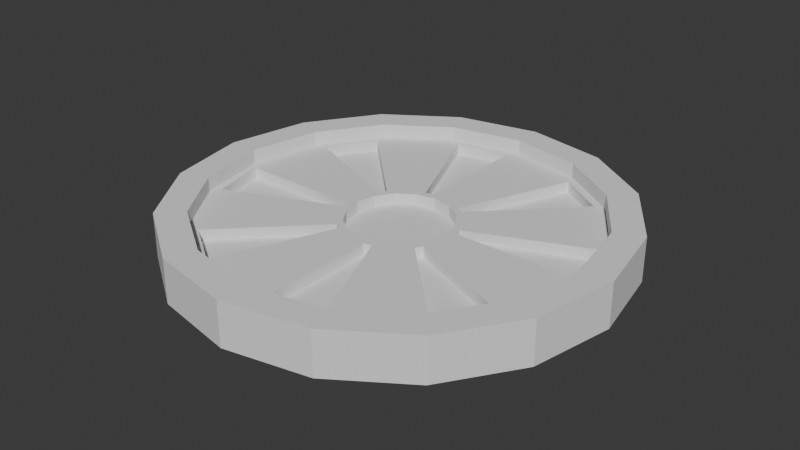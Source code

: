 # Source: Wagon_Wheel.blend  (saved by Blender 5.1.30; exported with 4.5.12 LTS)
import bpy
from mathutils import Matrix  # noqa: F401  (used for matrix-valued properties, if any)

bpy.ops.wm.read_factory_settings(use_empty=True)
scene = bpy.context.scene
scene.name = 'Scene'

# ---- collections
col_export = bpy.data.collections.new('Export'); scene.collection.children.link(col_export)

# ---- world
world_world = bpy.data.worlds.new('World'); scene.world = world_world
world_world.use_nodes = True; world_world.node_tree.nodes.clear()
_N = world_world.node_tree.nodes; _L = world_world.node_tree.links
n0 = _N.new('ShaderNodeOutputWorld'); n0.name = 'World Output'; n0.location = (200, 100)
n1 = _N.new('ShaderNodeBackground'); n1.name = 'Background'; n1.location = (-200, 100)
n1.inputs[0].default_value = (0.05088, 0.05088, 0.05088, 1.0)
_L.new(n1.outputs[0], n0.inputs[0])
n0.is_active_output = True
world_world.color = (0.05088, 0.05088, 0.05088)
world_world.sun_shadow_jitter_overblur = 0.0

# ---- meshes
me_sm_wagon_wheel_mesh_001 = bpy.data.meshes.new('SM_Wagon_Wheel_Mesh.001')
me_sm_wagon_wheel_mesh_001.from_pydata([(0.0, 0.6, -3.576e-09), (0.0, 0.5184, 0.12), (0.2296, 0.5543, -3.576e-09), (0.1984, 0.479, 0.12), (0.4243, 0.4243, -3.576e-09), (0.3666, 0.3666, 0.12), (0.5543, 0.2296, -3.576e-09), (0.479, 0.1984, 0.12), (0.6, 0.0, -3.576e-09), (0.5184, 0.0, 0.12), (0.5543, -0.2296, -3.576e-09), (0.479, -0.1984, 0.12), (0.4243, -0.4243, -3.576e-09), (0.3666, -0.3666, 0.12), (0.2296, -0.5543, -3.576e-09), (0.1984, -0.479, 0.12), (0.0, -0.6, -3.576e-09), (0.0, -0.5184, 0.12), (-0.2296, -0.5543, -3.576e-09), (-0.1984, -0.479, 0.12), (-0.4243, -0.4243, -3.576e-09), (-0.3666, -0.3666, 0.12), (-0.5543, -0.2296, -3.576e-09), (-0.479, -0.1984, 0.12), (-0.6, 0.0, -3.576e-09), (-0.5184, 0.0, 0.12), (-0.5543, 0.2296, -3.576e-09), (-0.479, 0.1984, 0.12), (-0.4243, 0.4243, -3.576e-09), (-0.3666, 0.3666, 0.12), (-0.2296, 0.5543, -3.576e-09), (-0.1984, 0.479, 0.12), (0.2296, 0.5543, 0.12), (0.0, 0.6, 0.12), (0.4243, 0.4243, 0.12), (0.5543, 0.2296, 0.12), (0.6, 0.0, 0.12), (0.5543, -0.2296, 0.12), (0.4243, -0.4243, 0.12), (0.2296, -0.5543, 0.12), (0.0, -0.6, 0.12), (-0.2296, -0.5543, 0.12), (-0.4243, -0.4243, 0.12), (-0.5543, -0.2296, 0.12), (-0.6, 0.0, 0.12), (-0.5543, 0.2296, 0.12), (-0.4243, 0.4243, 0.12), (-0.2296, 0.5543, 0.12), (0.1984, 0.479, 0.12), (0.0, 0.5184, 0.12), (0.3666, 0.3666, 0.12), (0.479, 0.1984, 0.12), (0.5184, 0.0, 0.12), (0.479, -0.1984, 0.12), (0.3666, -0.3666, 0.12), (0.1984, -0.479, 0.12), (0.0, -0.5184, 0.12), (-0.1984, -0.479, 0.12), (-0.3666, -0.3666, 0.12), (-0.479, -0.1984, 0.12), (-0.5184, 0.0, 0.12), (-0.479, 0.1984, 0.12), (-0.3666, 0.3666, 0.12), (-0.1984, 0.479, 0.12), (0.07879, 0.1379, 0.08), (-0.02, 0.1576, 0.08), (0.0973, 0.1256, 0.08), (0.1533, 0.04183, 0.08), (0.1576, 0.02, 0.08), (0.1379, -0.07879, 0.08), (0.1256, -0.0973, 0.08), (0.04183, -0.1533, 0.08), (0.02, -0.1576, 0.08), (-0.07879, -0.1379, 0.08), (-0.0973, -0.1256, 0.08), (-0.1533, -0.04183, 0.08), (-0.1576, -0.02, 0.08), (-0.1379, 0.07879, 0.08), (-0.1256, 0.0973, 0.08), (-0.04183, 0.1533, 0.08), (0.2075, 0.4488, 0.08), (-0.02, 0.4941, 0.08), (0.3352, 0.3635, 0.08), (0.4641, 0.1706, 0.08), (0.4941, 0.02, 0.08), (0.4488, -0.2075, 0.08), (0.3635, -0.3352, 0.08), (0.1706, -0.4641, 0.08), (0.02, -0.4941, 0.08), (-0.2075, -0.4488, 0.08), (-0.3352, -0.3635, 0.08), (-0.4641, -0.1706, 0.08), (-0.4941, -0.02, 0.08), (-0.4488, 0.2075, 0.08), (-0.3635, 0.3352, 0.08), (-0.1706, 0.4641, 0.08), (0.05403, 0.1304, 0.05), (-8.251e-10, 0.1412, 0.05), (0.09983, 0.09983, 0.05), (0.1304, 0.05403, 0.05), (0.1412, 0.0, 0.05), (0.1304, -0.05403, 0.05), (0.09983, -0.09983, 0.05), (0.05403, -0.1304, 0.05), (-8.251e-10, -0.1412, 0.05), (-0.05403, -0.1304, 0.05), (-0.09983, -0.09983, 0.05), (-0.1304, -0.05403, 0.05), (-0.1412, 0.0, 0.05), (-0.1304, 0.05403, 0.05), (-0.09983, 0.09983, 0.05), (-0.05403, 0.1304, 0.05), (0.3666, 0.3666, 0.08), (0.1984, 0.479, 0.08), (0.5184, 0.0, 0.08), (0.479, 0.1984, 0.08), (0.3666, -0.3666, 0.08), (0.479, -0.1984, 0.08), (9.055e-11, -0.5184, 0.08), (0.1984, -0.479, 0.08), (-0.3666, -0.3666, 0.08), (-0.1984, -0.479, 0.08), (-0.5184, 0.0, 0.08), (-0.479, -0.1984, 0.08), (-0.3666, 0.3666, 0.08), (-0.479, 0.1984, 0.08), (9.055e-11, 0.5184, 0.08), (-0.1984, 0.479, 0.08), (0.09983, 0.09983, 0.08), (0.05403, 0.1304, 0.08), (0.1412, 0.0, 0.08), (0.1304, 0.05403, 0.08), (0.09983, -0.09983, 0.08), (0.1304, -0.05403, 0.08), (9.055e-11, -0.1412, 0.08), (0.05403, -0.1304, 0.08), (-0.09983, -0.09983, 0.08), (-0.05403, -0.1304, 0.08), (-0.1412, 0.0, 0.08), (-0.1304, -0.05403, 0.08), (-0.09983, 0.09983, 0.08), (-0.1304, 0.05403, 0.08), (9.055e-11, 0.1412, 0.08), (-0.05403, 0.1304, 0.08), (0.3352, 0.3635, 0.05), (0.2075, 0.4488, 0.05), (0.4941, 0.02, 0.05), (0.4641, 0.1706, 0.05), (0.3635, -0.3352, 0.05), (0.4488, -0.2075, 0.05), (0.02, -0.4941, 0.05), (0.1706, -0.4641, 0.05), (-0.3352, -0.3635, 0.05), (-0.2075, -0.4488, 0.05), (-0.4941, -0.02, 0.05), (-0.4641, -0.1706, 0.05), (-0.3635, 0.3352, 0.05), (-0.4488, 0.2075, 0.05), (-0.02, 0.4941, 0.05), (-0.1706, 0.4641, 0.05), (0.0973, 0.1256, 0.05), (0.07879, 0.1379, 0.05), (0.1576, 0.02, 0.05), (0.1533, 0.04183, 0.05), (0.1256, -0.0973, 0.05), (0.1379, -0.07879, 0.05), (0.02, -0.1576, 0.05), (0.04183, -0.1533, 0.05), (-0.0973, -0.1256, 0.05), (-0.07879, -0.1379, 0.05), (-0.1576, -0.02, 0.05), (-0.1533, -0.04183, 0.05), (-0.1256, 0.0973, 0.05), (-0.1379, 0.07879, 0.05), (-0.02, 0.1576, 0.05), (-0.04183, 0.1533, 0.05)], [], [(0, 33, 32, 2), (2, 32, 34, 4), (4, 34, 35, 6), (6, 35, 36, 8), (8, 36, 37, 10), (10, 37, 38, 12), (12, 38, 39, 14), (14, 39, 40, 16), (16, 40, 41, 18), (18, 41, 42, 20), (20, 42, 43, 22), (22, 43, 44, 24), (24, 44, 45, 26), (26, 45, 46, 28), (5, 3, 48, 50), (28, 46, 47, 30), (30, 47, 33, 0), (0, 2, 4, 6, 8, 10, 12, 14, 16, 18, 20, 22, 24, 26, 28, 30), (1, 3, 32, 33), (3, 5, 34, 32), (5, 7, 35, 34), (7, 9, 36, 35), (9, 11, 37, 36), (11, 13, 38, 37), (13, 15, 39, 38), (15, 17, 40, 39), (17, 19, 41, 40), (19, 21, 42, 41), (21, 23, 43, 42), (23, 25, 44, 43), (25, 27, 45, 44), (27, 29, 46, 45), (29, 31, 47, 46), (31, 1, 33, 47), (62, 61, 125, 124), (21, 19, 57, 58), (7, 5, 50, 51), (23, 21, 58, 59), (9, 7, 51, 52), (25, 23, 59, 60), (11, 9, 52, 53), (27, 25, 60, 61), (13, 11, 53, 54), (29, 27, 61, 62), (15, 13, 54, 55), (31, 29, 62, 63), (17, 15, 55, 56), (3, 1, 49, 48), (1, 31, 63, 49), (19, 17, 56, 57), (131, 128, 98, 99), (55, 54, 116, 119), (63, 62, 124, 127), (56, 55, 119, 118), (48, 49, 126, 113), (49, 63, 127, 126), (57, 56, 118, 121), (50, 48, 113, 112), (58, 57, 121, 120), (51, 50, 112, 115), (59, 58, 120, 123), (52, 51, 115, 114), (60, 59, 123, 122), (53, 52, 114, 117), (61, 60, 122, 125), (54, 53, 117, 116), (142, 129, 113, 126), (71, 72, 166, 167), (128, 131, 115, 112), (72, 88, 150, 166), (130, 133, 117, 114), (69, 70, 164, 165), (132, 135, 119, 116), (87, 71, 167, 151), (134, 137, 121, 118), (67, 68, 162, 163), (136, 139, 123, 120), (70, 86, 148, 164), (138, 141, 125, 122), (64, 66, 160, 161), (140, 143, 127, 124), (85, 69, 165, 149), (96, 97, 111, 110, 109, 108, 107, 106, 105, 104, 103, 102, 101, 100, 99, 98), (139, 136, 106, 107), (130, 131, 99, 100), (138, 139, 107, 108), (133, 130, 100, 101), (141, 138, 108, 109), (132, 133, 101, 102), (140, 141, 109, 110), (135, 132, 102, 103), (143, 140, 110, 111), (134, 135, 103, 104), (129, 142, 97, 96), (142, 143, 111, 97), (137, 134, 104, 105), (128, 129, 96, 98), (136, 137, 105, 106), (80, 82, 112, 113), (83, 84, 114, 115), (85, 86, 116, 117), (87, 88, 118, 119), (89, 90, 120, 121), (91, 92, 122, 123), (93, 94, 124, 125), (95, 81, 126, 127), (66, 64, 129, 128), (68, 67, 131, 130), (70, 69, 133, 132), (72, 71, 135, 134), (74, 73, 137, 136), (76, 75, 139, 138), (78, 77, 141, 140), (65, 79, 143, 142), (81, 65, 142, 126), (64, 80, 113, 129), (82, 66, 128, 112), (67, 83, 115, 131), (84, 68, 130, 114), (69, 85, 117, 133), (86, 70, 132, 116), (71, 87, 119, 135), (88, 72, 134, 118), (73, 89, 121, 137), (90, 74, 136, 120), (75, 91, 123, 139), (92, 76, 138, 122), (77, 93, 125, 141), (94, 78, 140, 124), (79, 95, 127, 143), (161, 160, 144, 145), (163, 162, 146, 147), (165, 164, 148, 149), (167, 166, 150, 151), (169, 168, 152, 153), (171, 170, 154, 155), (173, 172, 156, 157), (175, 174, 158, 159), (89, 73, 169, 153), (73, 74, 168, 169), (74, 90, 152, 168), (75, 76, 170, 171), (82, 80, 145, 144), (91, 75, 171, 155), (77, 78, 172, 173), (84, 83, 147, 146), (76, 92, 154, 170), (79, 65, 174, 175), (86, 85, 149, 148), (93, 77, 173, 157), (65, 81, 158, 174), (88, 87, 151, 150), (78, 94, 156, 172), (80, 64, 161, 145), (90, 89, 153, 152), (95, 79, 175, 159), (66, 82, 144, 160), (92, 91, 155, 154), (83, 67, 163, 147), (94, 93, 157, 156), (68, 84, 146, 162), (81, 95, 159, 158)])
_uv = me_sm_wagon_wheel_mesh_001.uv_layers.new(name='UVMap')
_uv.uv.foreach_set('vector', [1.0, 0.5, 1.0, 1.0, 0.9375, 1.0, 0.9375, 0.5, 0.9375, 0.5, 0.9375, 1.0, 0.875, 1.0, 0.875, 0.5, 0.875, 0.5, 0.875, 1.0, 0.8125, 1.0, 0.8125, 0.5, 0.8125, 0.5, 0.8125, 1.0, 0.75, 1.0, 0.75, 0.5, 0.75, 0.5, 0.75, 1.0, 0.6875, 1.0, 0.6875, 0.5, 0.6875, 0.5, 0.6875, 1.0, 0.625, 1.0, 0.625, 0.5, 0.625, 0.5, 0.625, 1.0, 0.5625, 1.0, 0.5625, 0.5, 0.5625, 0.5, 0.5625, 1.0, 0.5, 1.0, 0.5, 0.5, 0.5, 0.5, 0.5, 1.0, 0.4375, 1.0, 0.4375, 0.5, 0.4375, 0.5, 0.4375, 1.0, 0.375, 1.0, 0.375, 0.5, 0.375, 0.5, 0.375, 1.0, 0.3125, 1.0, 0.3125, 0.5, 0.3125, 0.5, 0.3125, 1.0, 0.25, 1.0, 0.25, 0.5, 0.25, 0.5, 0.25, 1.0, 0.1875, 1.0, 0.1875, 0.5, 0.1875, 0.5, 0.1875, 1.0, 0.125, 1.0, 0.125, 0.5, 0.3966, 0.3966, 0.3294, 0.4416, 0.3294, 0.4416, 0.3966, 0.3966, 0.125, 0.5, 0.125, 1.0, 0.0625, 1.0, 0.0625, 0.5, 0.0625, 0.5, 0.0625, 1.0, 0.0, 1.0, 0.0, 0.5, 0.75, 0.49, 0.8418, 0.4717, 0.9197, 0.4197, 0.9717, 0.3418, 0.99, 0.25, 0.9717, 0.1582, 0.9197, 0.08029, 0.8418, 0.02827, 0.75, 0.01, 0.6582, 0.02827, 0.5803, 0.08029, 0.5283, 0.1582, 0.51, 0.25, 0.5283, 0.3418, 0.5803, 0.4197, 0.6582, 0.4717, 0.25, 0.4574, 0.3294, 0.4416, 0.3418, 0.4717, 0.25, 0.49, 0.3294, 0.4416, 0.3966, 0.3966, 0.4197, 0.4197, 0.3418, 0.4717, 0.3966, 0.3966, 0.4416, 0.3294, 0.4717, 0.3418, 0.4197, 0.4197, 0.4416, 0.3294, 0.4574, 0.25, 0.49, 0.25, 0.4717, 0.3418, 0.4574, 0.25, 0.4416, 0.1706, 0.4717, 0.1582, 0.49, 0.25, 0.4416, 0.1706, 0.3966, 0.1034, 0.4197, 0.08029, 0.4717, 0.1582, 0.3966, 0.1034, 0.3294, 0.05841, 0.3418, 0.02827, 0.4197, 0.08029, 0.3294, 0.05841, 0.25, 0.04263, 0.25, 0.01, 0.3418, 0.02827, 0.25, 0.04263, 0.1706, 0.05841, 0.1582, 0.02827, 0.25, 0.01, 0.1706, 0.05841, 0.1034, 0.1034, 0.08029, 0.08029, 0.1582, 0.02827, 0.1034, 0.1034, 0.05841, 0.1706, 0.02827, 0.1582, 0.08029, 0.08029, 0.05841, 0.1706, 0.04263, 0.25, 0.01, 0.25, 0.02827, 0.1582, 0.04263, 0.25, 0.05841, 0.3294, 0.02827, 0.3418, 0.01, 0.25, 0.05841, 0.3294, 0.1034, 0.3966, 0.08029, 0.4197, 0.02827, 0.3418, 0.1034, 0.3966, 0.1706, 0.4416, 0.1582, 0.4717, 0.08029, 0.4197, 0.1706, 0.4416, 0.25, 0.4574, 0.25, 0.49, 0.1582, 0.4717, 0.1034, 0.3966, 0.05841, 0.3294, 0.05841, 0.3294, 0.1034, 0.3966, 0.1034, 0.1034, 0.1706, 0.05841, 0.1706, 0.05841, 0.1034, 0.1034, 0.4416, 0.3294, 0.3966, 0.3966, 0.3966, 0.3966, 0.4416, 0.3294, 0.05841, 0.1706, 0.1034, 0.1034, 0.1034, 0.1034, 0.05841, 0.1706, 0.4574, 0.25, 0.4416, 0.3294, 0.4416, 0.3294, 0.4574, 0.25, 0.04263, 0.25, 0.05841, 0.1706, 0.05841, 0.1706, 0.04263, 0.25, 0.4416, 0.1706, 0.4574, 0.25, 0.4574, 0.25, 0.4416, 0.1706, 0.05841, 0.3294, 0.04263, 0.25, 0.04263, 0.25, 0.05841, 0.3294, 0.3966, 0.1034, 0.4416, 0.1706, 0.4416, 0.1706, 0.3966, 0.1034, 0.1034, 0.3966, 0.05841, 0.3294, 0.05841, 0.3294, 0.1034, 0.3966, 0.3294, 0.05841, 0.3966, 0.1034, 0.3966, 0.1034, 0.3294, 0.05841, 0.1706, 0.4416, 0.1034, 0.3966, 0.1034, 0.3966, 0.1706, 0.4416, 0.25, 0.04263, 0.3294, 0.05841, 0.3294, 0.05841, 0.25, 0.04263, 0.3294, 0.4416, 0.25, 0.4574, 0.25, 0.4574, 0.3294, 0.4416, 0.25, 0.4574, 0.1706, 0.4416, 0.1706, 0.4416, 0.25, 0.4574, 0.1706, 0.05841, 0.25, 0.04263, 0.25, 0.04263, 0.1706, 0.05841, 0.3022, 0.2716, 0.2899, 0.2899, 0.2899, 0.2899, 0.3022, 0.2716, 0.3294, 0.05841, 0.3966, 0.1034, 0.3966, 0.1034, 0.3294, 0.05841, 0.1706, 0.4416, 0.1034, 0.3966, 0.1034, 0.3966, 0.1706, 0.4416, 0.25, 0.04263, 0.3294, 0.05841, 0.3294, 0.05841, 0.25, 0.04263, 0.3294, 0.4416, 0.25, 0.4574, 0.25, 0.4574, 0.3294, 0.4416, 0.25, 0.4574, 0.1706, 0.4416, 0.1706, 0.4416, 0.25, 0.4574, 0.1706, 0.05841, 0.25, 0.04263, 0.25, 0.04263, 0.1706, 0.05841, 0.3966, 0.3966, 0.3294, 0.4416, 0.3294, 0.4416, 0.3966, 0.3966, 0.1034, 0.1034, 0.1706, 0.05841, 0.1706, 0.05841, 0.1034, 0.1034, 0.4416, 0.3294, 0.3966, 0.3966, 0.3966, 0.3966, 0.4416, 0.3294, 0.05841, 0.1706, 0.1034, 0.1034, 0.1034, 0.1034, 0.05841, 0.1706, 0.4574, 0.25, 0.4416, 0.3294, 0.4416, 0.3294, 0.4574, 0.25, 0.04263, 0.25, 0.05841, 0.1706, 0.05841, 0.1706, 0.04263, 0.25, 0.4416, 0.1706, 0.4574, 0.25, 0.4574, 0.25, 0.4416, 0.1706, 0.05841, 0.3294, 0.04263, 0.25, 0.04263, 0.25, 0.05841, 0.3294, 0.3966, 0.1034, 0.4416, 0.1706, 0.4416, 0.1706, 0.3966, 0.1034, 0.25, 0.3065, 0.2716, 0.3022, 0.3294, 0.4416, 0.25, 0.4574, 0.2667, 0.1887, 0.258, 0.187, 0.258, 0.187, 0.2667, 0.1887, 0.2899, 0.2899, 0.3022, 0.2716, 0.4416, 0.3294, 0.3966, 0.3966, 0.258, 0.187, 0.258, 0.05237, 0.258, 0.05237, 0.258, 0.187, 0.3065, 0.25, 0.3022, 0.2284, 0.4416, 0.1706, 0.4574, 0.25, 0.3052, 0.2185, 0.3002, 0.2111, 0.3002, 0.2111, 0.3052, 0.2185, 0.2899, 0.2101, 0.2716, 0.1978, 0.3294, 0.05841, 0.3966, 0.1034, 0.3182, 0.06436, 0.2667, 0.1887, 0.2667, 0.1887, 0.3182, 0.06436, 0.25, 0.1935, 0.2284, 0.1978, 0.1706, 0.05841, 0.25, 0.04263, 0.3113, 0.2667, 0.313, 0.258, 0.313, 0.258, 0.3113, 0.2667, 0.2101, 0.2101, 0.1978, 0.2284, 0.05841, 0.1706, 0.1034, 0.1034, 0.3002, 0.2111, 0.3954, 0.1159, 0.3954, 0.1159, 0.3002, 0.2111, 0.1935, 0.25, 0.1978, 0.2716, 0.05841, 0.3294, 0.04263, 0.25, 0.2815, 0.3052, 0.2889, 0.3002, 0.2889, 0.3002, 0.2815, 0.3052, 0.2101, 0.2899, 0.2284, 0.3022, 0.1706, 0.4416, 0.1034, 0.3966, 0.4295, 0.167, 0.3052, 0.2185, 0.3052, 0.2185, 0.4295, 0.167, 0.2716, 0.3022, 0.25, 0.3065, 0.2284, 0.3022, 0.2101, 0.2899, 0.1978, 0.2716, 0.1935, 0.25, 0.1978, 0.2284, 0.2101, 0.2101, 0.2284, 0.1978, 0.25, 0.1935, 0.2716, 0.1978, 0.2899, 0.2101, 0.3022, 0.2284, 0.3065, 0.25, 0.3022, 0.2716, 0.2899, 0.2899, 0.1978, 0.2284, 0.2101, 0.2101, 0.2101, 0.2101, 0.1978, 0.2284, 0.3065, 0.25, 0.3022, 0.2716, 0.3022, 0.2716, 0.3065, 0.25, 0.1935, 0.25, 0.1978, 0.2284, 0.1978, 0.2284, 0.1935, 0.25, 0.3022, 0.2284, 0.3065, 0.25, 0.3065, 0.25, 0.3022, 0.2284, 0.1978, 0.2716, 0.1935, 0.25, 0.1935, 0.25, 0.1978, 0.2716, 0.2899, 0.2101, 0.3022, 0.2284, 0.3022, 0.2284, 0.2899, 0.2101, 0.2101, 0.2899, 0.1978, 0.2716, 0.1978, 0.2716, 0.2101, 0.2899, 0.2716, 0.1978, 0.2899, 0.2101, 0.2899, 0.2101, 0.2716, 0.1978, 0.2284, 0.3022, 0.2101, 0.2899, 0.2101, 0.2899, 0.2284, 0.3022, 0.25, 0.1935, 0.2716, 0.1978, 0.2716, 0.1978, 0.25, 0.1935, 0.2716, 0.3022, 0.25, 0.3065, 0.25, 0.3065, 0.2716, 0.3022, 0.25, 0.3065, 0.2284, 0.3022, 0.2284, 0.3022, 0.25, 0.3065, 0.2284, 0.1978, 0.25, 0.1935, 0.25, 0.1935, 0.2284, 0.1978, 0.2899, 0.2899, 0.2716, 0.3022, 0.2716, 0.3022, 0.2899, 0.2899, 0.2101, 0.2101, 0.2284, 0.1978, 0.2284, 0.1978, 0.2101, 0.2101, 0.333, 0.4295, 0.3841, 0.3954, 0.3966, 0.3966, 0.3294, 0.4416, 0.4356, 0.3182, 0.4476, 0.258, 0.4574, 0.25, 0.4416, 0.3294, 0.4295, 0.167, 0.3954, 0.1159, 0.3966, 0.1034, 0.4416, 0.1706, 0.3182, 0.06436, 0.258, 0.05237, 0.25, 0.04263, 0.3294, 0.05841, 0.167, 0.07048, 0.1159, 0.1046, 0.1034, 0.1034, 0.1706, 0.05841, 0.06436, 0.1818, 0.05237, 0.242, 0.04263, 0.25, 0.05841, 0.1706, 0.07048, 0.333, 0.1046, 0.3841, 0.1034, 0.3966, 0.05841, 0.3294, 0.1818, 0.4356, 0.242, 0.4476, 0.25, 0.4574, 0.1706, 0.4416, 0.2889, 0.3002, 0.2815, 0.3052, 0.2716, 0.3022, 0.2899, 0.2899, 0.313, 0.258, 0.3113, 0.2667, 0.3022, 0.2716, 0.3065, 0.25, 0.3002, 0.2111, 0.3052, 0.2185, 0.3022, 0.2284, 0.2899, 0.2101, 0.258, 0.187, 0.2667, 0.1887, 0.2716, 0.1978, 0.25, 0.1935, 0.2111, 0.1998, 0.2185, 0.1948, 0.2284, 0.1978, 0.2101, 0.2101, 0.187, 0.242, 0.1887, 0.2333, 0.1978, 0.2284, 0.1935, 0.25, 0.1998, 0.2889, 0.1948, 0.2815, 0.1978, 0.2716, 0.2101, 0.2899, 0.242, 0.313, 0.2333, 0.3113, 0.2284, 0.3022, 0.25, 0.3065, 0.242, 0.4476, 0.242, 0.313, 0.25, 0.3065, 0.25, 0.4574, 0.2815, 0.3052, 0.333, 0.4295, 0.3294, 0.4416, 0.2716, 0.3022, 0.3841, 0.3954, 0.2889, 0.3002, 0.2899, 0.2899, 0.3966, 0.3966, 0.3113, 0.2667, 0.4356, 0.3182, 0.4416, 0.3294, 0.3022, 0.2716, 0.4476, 0.258, 0.313, 0.258, 0.3065, 0.25, 0.4574, 0.25, 0.3052, 0.2185, 0.4295, 0.167, 0.4416, 0.1706, 0.3022, 0.2284, 0.3954, 0.1159, 0.3002, 0.2111, 0.2899, 0.2101, 0.3966, 0.1034, 0.2667, 0.1887, 0.3182, 0.06436, 0.3294, 0.05841, 0.2716, 0.1978, 0.258, 0.05237, 0.258, 0.187, 0.25, 0.1935, 0.25, 0.04263, 0.2185, 0.1948, 0.167, 0.07048, 0.1706, 0.05841, 0.2284, 0.1978, 0.1159, 0.1046, 0.2111, 0.1998, 0.2101, 0.2101, 0.1034, 0.1034, 0.1887, 0.2333, 0.06436, 0.1818, 0.05841, 0.1706, 0.1978, 0.2284, 0.05237, 0.242, 0.187, 0.242, 0.1935, 0.25, 0.04263, 0.25, 0.1948, 0.2815, 0.07048, 0.333, 0.05841, 0.3294, 0.1978, 0.2716, 0.1046, 0.3841, 0.1998, 0.2889, 0.2101, 0.2899, 0.1034, 0.3966, 0.2333, 0.3113, 0.1818, 0.4356, 0.1706, 0.4416, 0.2284, 0.3022, 0.2815, 0.3052, 0.2889, 0.3002, 0.3841, 0.3954, 0.333, 0.4295, 0.3113, 0.2667, 0.313, 0.258, 0.4476, 0.258, 0.4356, 0.3182, 0.3052, 0.2185, 0.3002, 0.2111, 0.3954, 0.1159, 0.4295, 0.167, 0.2667, 0.1887, 0.258, 0.187, 0.258, 0.05237, 0.3182, 0.06436, 0.2185, 0.1948, 0.2111, 0.1998, 0.1159, 0.1046, 0.167, 0.07048, 0.1887, 0.2333, 0.187, 0.242, 0.05237, 0.242, 0.06436, 0.1818, 0.1948, 0.2815, 0.1998, 0.2889, 0.1046, 0.3841, 0.07048, 0.333, 0.2333, 0.3113, 0.242, 0.313, 0.242, 0.4476, 0.1818, 0.4356, 0.167, 0.07048, 0.2185, 0.1948, 0.2185, 0.1948, 0.167, 0.07048, 0.2185, 0.1948, 0.2111, 0.1998, 0.2111, 0.1998, 0.2185, 0.1948, 0.2111, 0.1998, 0.1159, 0.1046, 0.1159, 0.1046, 0.2111, 0.1998, 0.1887, 0.2333, 0.187, 0.242, 0.187, 0.242, 0.1887, 0.2333, 0.3841, 0.3954, 0.333, 0.4295, 0.333, 0.4295, 0.3841, 0.3954, 0.06436, 0.1818, 0.1887, 0.2333, 0.1887, 0.2333, 0.06436, 0.1818, 0.1948, 0.2815, 0.1998, 0.2889, 0.1998, 0.2889, 0.1948, 0.2815, 0.4476, 0.258, 0.4356, 0.3182, 0.4356, 0.3182, 0.4476, 0.258, 0.187, 0.242, 0.05237, 0.242, 0.05237, 0.242, 0.187, 0.242, 0.2333, 0.3113, 0.242, 0.313, 0.242, 0.313, 0.2333, 0.3113, 0.3954, 0.1159, 0.4295, 0.167, 0.4295, 0.167, 0.3954, 0.1159, 0.07048, 0.333, 0.1948, 0.2815, 0.1948, 0.2815, 0.07048, 0.333, 0.242, 0.313, 0.242, 0.4476, 0.242, 0.4476, 0.242, 0.313, 0.258, 0.05237, 0.3182, 0.06436, 0.3182, 0.06436, 0.258, 0.05237, 0.1998, 0.2889, 0.1046, 0.3841, 0.1046, 0.3841, 0.1998, 0.2889, 0.333, 0.4295, 0.2815, 0.3052, 0.2815, 0.3052, 0.333, 0.4295, 0.1159, 0.1046, 0.167, 0.07048, 0.167, 0.07048, 0.1159, 0.1046, 0.1818, 0.4356, 0.2333, 0.3113, 0.2333, 0.3113, 0.1818, 0.4356, 0.2889, 0.3002, 0.3841, 0.3954, 0.3841, 0.3954, 0.2889, 0.3002, 0.05237, 0.242, 0.06436, 0.1818, 0.06436, 0.1818, 0.05237, 0.242, 0.4356, 0.3182, 0.3113, 0.2667, 0.3113, 0.2667, 0.4356, 0.3182, 0.1046, 0.3841, 0.07048, 0.333, 0.07048, 0.333, 0.1046, 0.3841, 0.313, 0.258, 0.4476, 0.258, 0.4476, 0.258, 0.313, 0.258, 0.242, 0.4476, 0.1818, 0.4356, 0.1818, 0.4356, 0.242, 0.4476])
me_sm_wagon_wheel_mesh_001.update()

# ---- objects
ob_sm_wagon_wheel = bpy.data.objects.new('SM_Wagon_Wheel', me_sm_wagon_wheel_mesh_001)

# ---- transforms, parenting, visibility, modifiers, constraints
ob_sm_wagon_wheel.location = (0.0, 0.0, 0.0)

# ---- collection membership
col_export.objects.link(ob_sm_wagon_wheel)

# ---- scene / render settings (as saved in the file)
scene.frame_start = 1; scene.frame_end = 250; scene.frame_set(1)
scene.render.engine = 'BLENDER_EEVEE_NEXT'
scene.render.bake_bias = 0.0
scene.render.bake_samples = 0
scene.cycles.sampling_pattern = 'TABULATED_SOBOL'
scene.eevee.use_volume_custom_range = False
bpy.context.view_layer.update()

# ---- added for rendering (the .blend has no active camera and no usable light): camera, sun
cam_auto = bpy.data.cameras.new('AutoCamera')
cam_auto.lens = 50.0
cam_auto.sensor_width = 36.0
cam_auto.clip_end = 1000.0
ob_auto_camera = bpy.data.objects.new('AutoCamera', cam_auto)
scene.collection.objects.link(ob_auto_camera)
ob_auto_camera.location = (1.57408, -1.88889, 1.31926)
ob_auto_camera.rotation_euler = (1.09748, -7.21219e-08, 0.694738)
scene.camera = ob_auto_camera
light_auto_sun = bpy.data.lights.new('AutoSun', 'SUN')
light_auto_sun.energy = 3.0
light_auto_sun.angle = 0.0523599
ob_auto_sun = bpy.data.objects.new('AutoSun', light_auto_sun)
scene.collection.objects.link(ob_auto_sun)
ob_auto_sun.rotation_euler = (0.872665, 0.174533, 0.523599)
bpy.context.view_layer.update()
